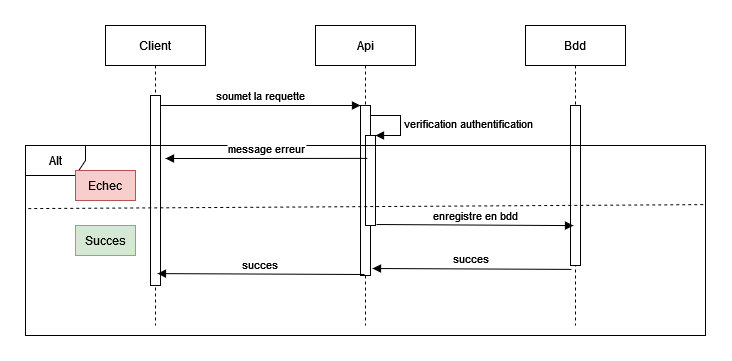

The diagram above was exported from draw.io. Its source (the exported page's mxGraphModel, read from the mxfile embedded in the PNG):
<mxGraphModel dx="942" dy="652" grid="1" gridSize="10" guides="1" tooltips="1" connect="1" arrows="1" fold="1" page="1" pageScale="1" pageWidth="850" pageHeight="1100" math="0" shadow="0">
  <root>
    <mxCell id="0" />
    <mxCell id="1" parent="0" />
    <mxCell id="3nuBFxr9cyL0pnOWT2aG-1" value="Client" style="shape=umlLifeline;perimeter=lifelinePerimeter;container=1;collapsible=0;recursiveResize=0;rounded=0;shadow=0;strokeWidth=1;" parent="1" vertex="1">
      <mxGeometry x="90" y="80" width="100" height="300" as="geometry" />
    </mxCell>
    <mxCell id="3nuBFxr9cyL0pnOWT2aG-2" value="" style="points=[];perimeter=orthogonalPerimeter;rounded=0;shadow=0;strokeWidth=1;" parent="3nuBFxr9cyL0pnOWT2aG-1" vertex="1">
      <mxGeometry x="45" y="70" width="10" height="190" as="geometry" />
    </mxCell>
    <mxCell id="3nuBFxr9cyL0pnOWT2aG-5" value="Api" style="shape=umlLifeline;perimeter=lifelinePerimeter;container=1;collapsible=0;recursiveResize=0;rounded=0;shadow=0;strokeWidth=1;" parent="1" vertex="1">
      <mxGeometry x="300" y="80" width="100" height="300" as="geometry" />
    </mxCell>
    <mxCell id="3nuBFxr9cyL0pnOWT2aG-6" value="" style="points=[];perimeter=orthogonalPerimeter;rounded=0;shadow=0;strokeWidth=1;" parent="3nuBFxr9cyL0pnOWT2aG-5" vertex="1">
      <mxGeometry x="45" y="80" width="10" height="170" as="geometry" />
    </mxCell>
    <mxCell id="YKvGUrbty2AKIj2Za_HX-3" value="" style="html=1;points=[];perimeter=orthogonalPerimeter;" vertex="1" parent="3nuBFxr9cyL0pnOWT2aG-5">
      <mxGeometry x="50" y="110" width="10" height="90" as="geometry" />
    </mxCell>
    <mxCell id="YKvGUrbty2AKIj2Za_HX-4" value="verification authentification" style="edgeStyle=orthogonalEdgeStyle;html=1;align=left;spacingLeft=2;endArrow=block;rounded=0;entryX=1;entryY=0;" edge="1" target="YKvGUrbty2AKIj2Za_HX-3" parent="3nuBFxr9cyL0pnOWT2aG-5">
      <mxGeometry relative="1" as="geometry">
        <mxPoint x="55" y="90" as="sourcePoint" />
        <Array as="points">
          <mxPoint x="85" y="90" />
        </Array>
      </mxGeometry>
    </mxCell>
    <mxCell id="3nuBFxr9cyL0pnOWT2aG-8" value="soumet la requette" style="verticalAlign=bottom;endArrow=block;entryX=0;entryY=0;shadow=0;strokeWidth=1;" parent="1" source="3nuBFxr9cyL0pnOWT2aG-2" target="3nuBFxr9cyL0pnOWT2aG-6" edge="1">
      <mxGeometry relative="1" as="geometry">
        <mxPoint x="275" y="160" as="sourcePoint" />
      </mxGeometry>
    </mxCell>
    <mxCell id="YKvGUrbty2AKIj2Za_HX-1" value="Bdd" style="shape=umlLifeline;perimeter=lifelinePerimeter;container=1;collapsible=0;recursiveResize=0;rounded=0;shadow=0;strokeWidth=1;" vertex="1" parent="1">
      <mxGeometry x="510" y="80" width="100" height="300" as="geometry" />
    </mxCell>
    <mxCell id="YKvGUrbty2AKIj2Za_HX-2" value="" style="points=[];perimeter=orthogonalPerimeter;rounded=0;shadow=0;strokeWidth=1;" vertex="1" parent="YKvGUrbty2AKIj2Za_HX-1">
      <mxGeometry x="45" y="80" width="10" height="160" as="geometry" />
    </mxCell>
    <mxCell id="YKvGUrbty2AKIj2Za_HX-5" value="Alt" style="shape=umlFrame;whiteSpace=wrap;html=1;" vertex="1" parent="1">
      <mxGeometry x="10" y="200" width="680" height="190" as="geometry" />
    </mxCell>
    <mxCell id="YKvGUrbty2AKIj2Za_HX-7" value="message erreur" style="verticalAlign=bottom;endArrow=block;shadow=0;strokeWidth=1;exitX=0.52;exitY=0.443;exitDx=0;exitDy=0;exitPerimeter=0;" edge="1" parent="1" source="3nuBFxr9cyL0pnOWT2aG-5">
      <mxGeometry relative="1" as="geometry">
        <mxPoint x="220" y="300.0000000000001" as="sourcePoint" />
        <mxPoint x="150" y="213" as="targetPoint" />
      </mxGeometry>
    </mxCell>
    <mxCell id="YKvGUrbty2AKIj2Za_HX-8" value="enregistre en bdd" style="verticalAlign=bottom;endArrow=block;entryX=0.48;entryY=0.667;shadow=0;strokeWidth=1;exitX=1.1;exitY=0.989;exitDx=0;exitDy=0;exitPerimeter=0;entryDx=0;entryDy=0;entryPerimeter=0;" edge="1" parent="1" source="YKvGUrbty2AKIj2Za_HX-3" target="YKvGUrbty2AKIj2Za_HX-1">
      <mxGeometry relative="1" as="geometry">
        <mxPoint x="360" y="330.0000000000001" as="sourcePoint" />
        <mxPoint x="560" y="330.0000000000001" as="targetPoint" />
      </mxGeometry>
    </mxCell>
    <mxCell id="YKvGUrbty2AKIj2Za_HX-9" value="succes" style="verticalAlign=bottom;endArrow=block;entryX=0.57;entryY=0.81;shadow=0;strokeWidth=1;exitX=0.46;exitY=0.813;exitDx=0;exitDy=0;exitPerimeter=0;entryDx=0;entryDy=0;entryPerimeter=0;" edge="1" parent="1" source="YKvGUrbty2AKIj2Za_HX-1" target="3nuBFxr9cyL0pnOWT2aG-5">
      <mxGeometry relative="1" as="geometry">
        <mxPoint x="340" y="370.0000000000001" as="sourcePoint" />
        <mxPoint x="540" y="370.0000000000001" as="targetPoint" />
      </mxGeometry>
    </mxCell>
    <mxCell id="YKvGUrbty2AKIj2Za_HX-10" value="succes" style="verticalAlign=bottom;endArrow=block;entryX=0.52;entryY=0.827;shadow=0;strokeWidth=1;exitX=0.49;exitY=0.83;exitDx=0;exitDy=0;exitPerimeter=0;entryDx=0;entryDy=0;entryPerimeter=0;" edge="1" parent="1" source="3nuBFxr9cyL0pnOWT2aG-5" target="3nuBFxr9cyL0pnOWT2aG-1">
      <mxGeometry relative="1" as="geometry">
        <mxPoint x="329" y="320.9" as="sourcePoint" />
        <mxPoint x="130" y="320" as="targetPoint" />
      </mxGeometry>
    </mxCell>
    <mxCell id="YKvGUrbty2AKIj2Za_HX-12" value="" style="endArrow=none;dashed=1;html=1;rounded=0;exitX=0.004;exitY=0.332;exitDx=0;exitDy=0;exitPerimeter=0;entryX=0.999;entryY=0.311;entryDx=0;entryDy=0;entryPerimeter=0;" edge="1" parent="1" source="YKvGUrbty2AKIj2Za_HX-5" target="YKvGUrbty2AKIj2Za_HX-5">
      <mxGeometry width="50" height="50" relative="1" as="geometry">
        <mxPoint x="70" y="500" as="sourcePoint" />
        <mxPoint x="120" y="450" as="targetPoint" />
      </mxGeometry>
    </mxCell>
    <mxCell id="YKvGUrbty2AKIj2Za_HX-13" value="&lt;span style=&quot;background-color: transparent;&quot;&gt;Succes&lt;/span&gt;" style="text;html=1;strokeColor=#82b366;fillColor=#d5e8d4;align=center;verticalAlign=middle;whiteSpace=wrap;rounded=0;" vertex="1" parent="1">
      <mxGeometry x="60" y="280" width="60" height="30" as="geometry" />
    </mxCell>
    <mxCell id="YKvGUrbty2AKIj2Za_HX-14" value="&lt;span style=&quot;background-color: transparent;&quot;&gt;Echec&lt;/span&gt;" style="text;html=1;strokeColor=#b85450;fillColor=#f8cecc;align=center;verticalAlign=middle;whiteSpace=wrap;rounded=0;" vertex="1" parent="1">
      <mxGeometry x="60" y="225" width="60" height="30" as="geometry" />
    </mxCell>
  </root>
</mxGraphModel>